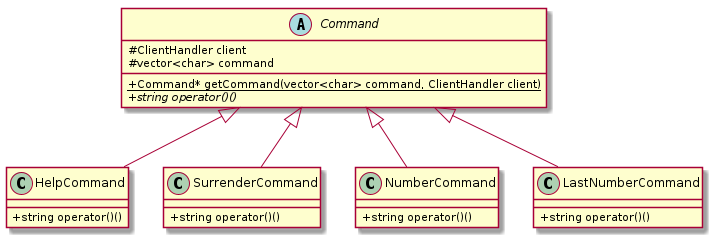

The diagram above was rendered by PlantUML. Its source (embedded in the PNG):
@startuml

skinparam classAttributeIconSize 0
abstract class Command{
    # ClientHandler client
    # vector<char> command
    + {static} Command* getCommand(vector<char> command, ClientHandler client)
    + {abstract} string operator()()
}
class HelpCommand{
    + string operator()()
}
class SurrenderCommand{
    + string operator()()
}
class NumberCommand{
    + string operator()()
}
class LastNumberCommand{
    + string operator()()
}

Command <|-- HelpCommand
Command <|-- SurrenderCommand
Command <|-- NumberCommand
Command <|-- LastNumberCommand

@enduml